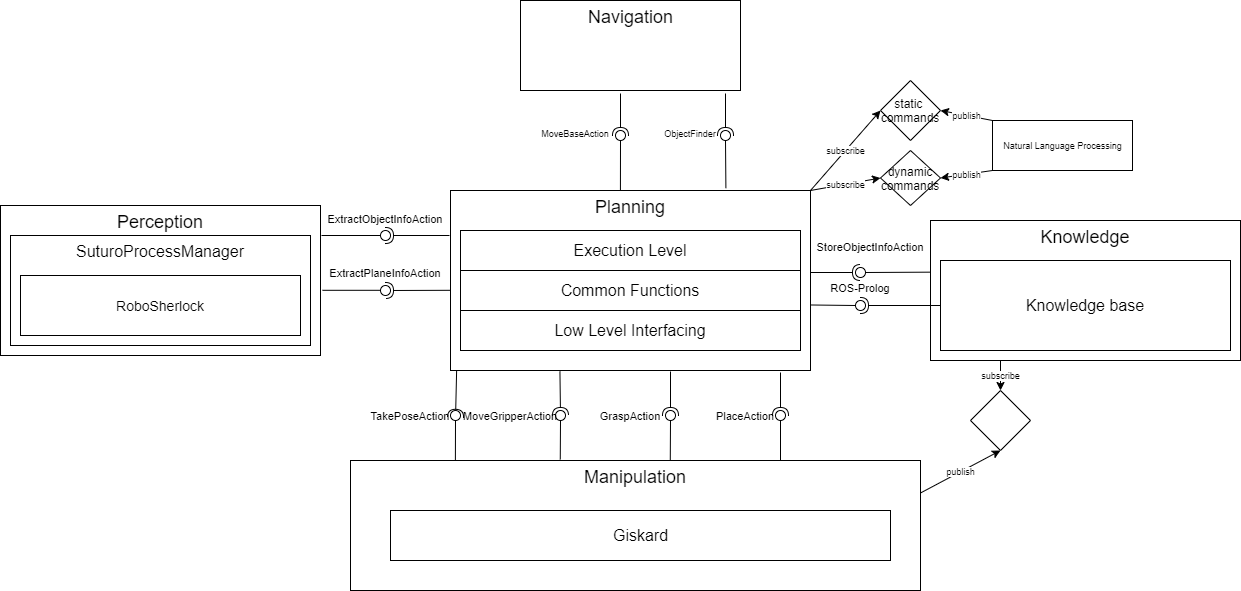

The diagram above was exported from draw.io. Its source (the exported page's mxGraphModel, read from the mxfile embedded in the PNG):
<mxGraphModel dx="1403" dy="734" grid="1" gridSize="10" guides="1" tooltips="1" connect="1" arrows="1" fold="1" page="1" pageScale="1" pageWidth="827" pageHeight="1169" math="0" shadow="0">
  <root>
    <mxCell id="0" />
    <mxCell id="1" parent="0" />
    <mxCell id="lZyYkLpr1URD2qIBmH75-16" value="" style="group" vertex="1" connectable="0" parent="1">
      <mxGeometry x="650" y="290" width="360" height="180" as="geometry" />
    </mxCell>
    <mxCell id="lZyYkLpr1URD2qIBmH75-8" value="&lt;font style=&quot;font-size: 18px&quot;&gt;Planning&lt;/font&gt;" style="rounded=0;whiteSpace=wrap;html=1;verticalAlign=top;" vertex="1" parent="lZyYkLpr1URD2qIBmH75-16">
      <mxGeometry width="360" height="180" as="geometry" />
    </mxCell>
    <mxCell id="lZyYkLpr1URD2qIBmH75-12" value="&lt;font style=&quot;font-size: 16px&quot;&gt;Execution Level&lt;/font&gt;" style="rounded=0;whiteSpace=wrap;html=1;" vertex="1" parent="lZyYkLpr1URD2qIBmH75-16">
      <mxGeometry x="10" y="40" width="340" height="40" as="geometry" />
    </mxCell>
    <mxCell id="lZyYkLpr1URD2qIBmH75-14" value="&lt;font style=&quot;font-size: 16px&quot;&gt;Low Level Interfacing&lt;/font&gt;" style="rounded=0;whiteSpace=wrap;html=1;" vertex="1" parent="lZyYkLpr1URD2qIBmH75-16">
      <mxGeometry x="10" y="120" width="340" height="40" as="geometry" />
    </mxCell>
    <mxCell id="lZyYkLpr1URD2qIBmH75-15" value="&lt;font style=&quot;font-size: 16px&quot;&gt;Common Functions&lt;/font&gt;" style="rounded=0;whiteSpace=wrap;html=1;" vertex="1" parent="lZyYkLpr1URD2qIBmH75-16">
      <mxGeometry x="10" y="80" width="340" height="40" as="geometry" />
    </mxCell>
    <mxCell id="lZyYkLpr1URD2qIBmH75-20" value="" style="group" vertex="1" connectable="0" parent="1">
      <mxGeometry x="200" y="305" width="320" height="150" as="geometry" />
    </mxCell>
    <mxCell id="lZyYkLpr1URD2qIBmH75-17" value="&lt;font style=&quot;font-size: 18px&quot;&gt;Perception&lt;/font&gt;" style="rounded=0;whiteSpace=wrap;html=1;verticalAlign=top;" vertex="1" parent="lZyYkLpr1URD2qIBmH75-20">
      <mxGeometry width="320" height="150" as="geometry" />
    </mxCell>
    <mxCell id="lZyYkLpr1URD2qIBmH75-18" value="&lt;font style=&quot;font-size: 16px&quot;&gt;SuturoProcessManager&lt;/font&gt;" style="rounded=0;whiteSpace=wrap;html=1;verticalAlign=top;" vertex="1" parent="lZyYkLpr1URD2qIBmH75-20">
      <mxGeometry x="10" y="30" width="300" height="110" as="geometry" />
    </mxCell>
    <mxCell id="lZyYkLpr1URD2qIBmH75-19" value="&lt;font style=&quot;font-size: 14px&quot;&gt;RoboSherlock&lt;/font&gt;" style="rounded=0;whiteSpace=wrap;html=1;" vertex="1" parent="lZyYkLpr1URD2qIBmH75-20">
      <mxGeometry x="20" y="70" width="280" height="60" as="geometry" />
    </mxCell>
    <mxCell id="lZyYkLpr1URD2qIBmH75-23" value="" style="group" vertex="1" connectable="0" parent="1">
      <mxGeometry x="1130" y="320" width="310" height="150" as="geometry" />
    </mxCell>
    <mxCell id="lZyYkLpr1URD2qIBmH75-21" value="&lt;font style=&quot;font-size: 18px&quot;&gt;Knowledge&lt;/font&gt;" style="rounded=0;whiteSpace=wrap;html=1;verticalAlign=top;" vertex="1" parent="lZyYkLpr1URD2qIBmH75-23">
      <mxGeometry width="310" height="140" as="geometry" />
    </mxCell>
    <mxCell id="lZyYkLpr1URD2qIBmH75-22" value="&lt;font style=&quot;font-size: 16px&quot;&gt;Knowledge base&lt;/font&gt;" style="rounded=0;whiteSpace=wrap;html=1;" vertex="1" parent="lZyYkLpr1URD2qIBmH75-23">
      <mxGeometry x="10" y="40" width="290" height="90" as="geometry" />
    </mxCell>
    <mxCell id="lZyYkLpr1URD2qIBmH75-30" value="" style="rounded=0;orthogonalLoop=1;jettySize=auto;html=1;endArrow=none;endFill=0;" edge="1" target="lZyYkLpr1URD2qIBmH75-32" parent="1">
      <mxGeometry relative="1" as="geometry">
        <mxPoint x="521" y="335" as="sourcePoint" />
      </mxGeometry>
    </mxCell>
    <mxCell id="lZyYkLpr1URD2qIBmH75-31" value="" style="rounded=0;orthogonalLoop=1;jettySize=auto;html=1;endArrow=halfCircle;endFill=0;entryX=0.5;entryY=0.5;entryDx=0;entryDy=0;endSize=6;strokeWidth=1;" edge="1" target="lZyYkLpr1URD2qIBmH75-32" parent="1">
      <mxGeometry relative="1" as="geometry">
        <mxPoint x="649" y="335" as="sourcePoint" />
      </mxGeometry>
    </mxCell>
    <mxCell id="lZyYkLpr1URD2qIBmH75-32" value="" style="ellipse;whiteSpace=wrap;html=1;fontFamily=Helvetica;fontSize=12;fontColor=#000000;align=center;strokeColor=#000000;fillColor=#ffffff;points=[];aspect=fixed;resizable=0;" vertex="1" parent="1">
      <mxGeometry x="580" y="330" width="10" height="10" as="geometry" />
    </mxCell>
    <mxCell id="lZyYkLpr1URD2qIBmH75-35" value="" style="rounded=0;orthogonalLoop=1;jettySize=auto;html=1;endArrow=none;endFill=0;" edge="1" parent="1">
      <mxGeometry relative="1" as="geometry">
        <mxPoint x="522" y="389.8" as="sourcePoint" />
        <mxPoint x="581" y="389.8" as="targetPoint" />
      </mxGeometry>
    </mxCell>
    <mxCell id="lZyYkLpr1URD2qIBmH75-37" value="" style="ellipse;whiteSpace=wrap;html=1;fontFamily=Helvetica;fontSize=12;fontColor=#000000;align=center;strokeColor=#000000;fillColor=#ffffff;points=[];aspect=fixed;resizable=0;" vertex="1" parent="1">
      <mxGeometry x="580" y="385" width="10" height="10" as="geometry" />
    </mxCell>
    <mxCell id="lZyYkLpr1URD2qIBmH75-38" value="" style="rounded=0;orthogonalLoop=1;jettySize=auto;html=1;endArrow=halfCircle;endFill=0;entryX=0.5;entryY=0.5;entryDx=0;entryDy=0;endSize=6;strokeWidth=1;" edge="1" parent="1" target="lZyYkLpr1URD2qIBmH75-37">
      <mxGeometry relative="1" as="geometry">
        <mxPoint x="650" y="389.79999999999995" as="sourcePoint" />
        <mxPoint x="586" y="389.79999999999995" as="targetPoint" />
      </mxGeometry>
    </mxCell>
    <mxCell id="lZyYkLpr1URD2qIBmH75-39" value="ExtractObjectInfoAction" style="text;align=center;fontStyle=0;verticalAlign=middle;spacingLeft=3;spacingRight=3;strokeColor=none;rotatable=0;points=[[0,0.5],[1,0.5]];portConstraint=eastwest;fontSize=11;" vertex="1" parent="1">
      <mxGeometry x="545" y="305" width="80" height="26" as="geometry" />
    </mxCell>
    <mxCell id="lZyYkLpr1URD2qIBmH75-40" value="ExtractPlaneInfoAction" style="text;align=center;fontStyle=0;verticalAlign=middle;spacingLeft=3;spacingRight=3;strokeColor=none;rotatable=0;points=[[0,0.5],[1,0.5]];portConstraint=eastwest;fontSize=11;" vertex="1" parent="1">
      <mxGeometry x="545" y="359" width="80" height="26" as="geometry" />
    </mxCell>
    <mxCell id="lZyYkLpr1URD2qIBmH75-42" value="" style="rounded=0;orthogonalLoop=1;jettySize=auto;html=1;endArrow=none;endFill=0;fontSize=10;exitX=-0.002;exitY=0.369;exitDx=0;exitDy=0;exitPerimeter=0;" edge="1" target="lZyYkLpr1URD2qIBmH75-44" parent="1" source="lZyYkLpr1URD2qIBmH75-21">
      <mxGeometry relative="1" as="geometry">
        <mxPoint x="1040" y="372" as="sourcePoint" />
      </mxGeometry>
    </mxCell>
    <mxCell id="lZyYkLpr1URD2qIBmH75-43" value="" style="rounded=0;orthogonalLoop=1;jettySize=auto;html=1;endArrow=halfCircle;endFill=0;entryX=0.5;entryY=0.5;entryDx=0;entryDy=0;endSize=6;strokeWidth=1;fontSize=10;" edge="1" target="lZyYkLpr1URD2qIBmH75-44" parent="1">
      <mxGeometry relative="1" as="geometry">
        <mxPoint x="1010" y="372" as="sourcePoint" />
      </mxGeometry>
    </mxCell>
    <mxCell id="lZyYkLpr1URD2qIBmH75-44" value="" style="ellipse;whiteSpace=wrap;html=1;fontFamily=Helvetica;fontSize=12;fontColor=#000000;align=center;strokeColor=#000000;fillColor=#ffffff;points=[];aspect=fixed;resizable=0;" vertex="1" parent="1">
      <mxGeometry x="1055" y="367" width="10" height="10" as="geometry" />
    </mxCell>
    <mxCell id="lZyYkLpr1URD2qIBmH75-45" value="StoreObjectInfoAction" style="text;align=center;fontStyle=0;verticalAlign=middle;spacingLeft=3;spacingRight=3;strokeColor=none;rotatable=0;points=[[0,0.5],[1,0.5]];portConstraint=eastwest;fontSize=11;" vertex="1" parent="1">
      <mxGeometry x="1030" y="333" width="80" height="26" as="geometry" />
    </mxCell>
    <mxCell id="lZyYkLpr1URD2qIBmH75-47" value="" style="rounded=0;orthogonalLoop=1;jettySize=auto;html=1;endArrow=none;endFill=0;fontSize=9;exitX=1;exitY=0.636;exitDx=0;exitDy=0;exitPerimeter=0;" edge="1" target="lZyYkLpr1URD2qIBmH75-49" parent="1" source="lZyYkLpr1URD2qIBmH75-8">
      <mxGeometry relative="1" as="geometry">
        <mxPoint x="1013" y="405" as="sourcePoint" />
      </mxGeometry>
    </mxCell>
    <mxCell id="lZyYkLpr1URD2qIBmH75-48" value="" style="rounded=0;orthogonalLoop=1;jettySize=auto;html=1;endArrow=halfCircle;endFill=0;entryX=0.5;entryY=0.5;entryDx=0;entryDy=0;endSize=6;strokeWidth=1;fontSize=9;exitX=0;exitY=0.5;exitDx=0;exitDy=0;" edge="1" target="lZyYkLpr1URD2qIBmH75-49" parent="1" source="lZyYkLpr1URD2qIBmH75-22">
      <mxGeometry relative="1" as="geometry">
        <mxPoint x="1105" y="405" as="sourcePoint" />
      </mxGeometry>
    </mxCell>
    <mxCell id="lZyYkLpr1URD2qIBmH75-49" value="" style="ellipse;whiteSpace=wrap;html=1;fontFamily=Helvetica;fontSize=12;fontColor=#000000;align=center;strokeColor=#000000;fillColor=#ffffff;points=[];aspect=fixed;resizable=0;" vertex="1" parent="1">
      <mxGeometry x="1055" y="400" width="10" height="10" as="geometry" />
    </mxCell>
    <mxCell id="lZyYkLpr1URD2qIBmH75-51" value="ROS-Prolog" style="text;align=center;fontStyle=0;verticalAlign=middle;spacingLeft=3;spacingRight=3;strokeColor=none;rotatable=0;points=[[0,0.5],[1,0.5]];portConstraint=eastwest;fontSize=11;" vertex="1" parent="1">
      <mxGeometry x="1020" y="374" width="80" height="26" as="geometry" />
    </mxCell>
    <mxCell id="lZyYkLpr1URD2qIBmH75-52" value="Natural Language Processing" style="html=1;fontSize=9;" vertex="1" parent="1">
      <mxGeometry x="1192" y="220" width="140" height="50" as="geometry" />
    </mxCell>
    <mxCell id="lZyYkLpr1URD2qIBmH75-53" value="static&amp;nbsp;&lt;br style=&quot;font-size: 12px;&quot;&gt;commands" style="rhombus;whiteSpace=wrap;html=1;fontSize=12;" vertex="1" parent="1">
      <mxGeometry x="1080" y="180" width="60" height="60" as="geometry" />
    </mxCell>
    <mxCell id="lZyYkLpr1URD2qIBmH75-54" value="dynamic commands" style="rhombus;whiteSpace=wrap;html=1;fontSize=12;" vertex="1" parent="1">
      <mxGeometry x="1080" y="250" width="60" height="55" as="geometry" />
    </mxCell>
    <mxCell id="lZyYkLpr1URD2qIBmH75-55" value="publish" style="endArrow=classic;html=1;fontSize=9;entryX=1;entryY=0.5;entryDx=0;entryDy=0;exitX=0;exitY=0;exitDx=0;exitDy=0;" edge="1" parent="1" source="lZyYkLpr1URD2qIBmH75-52" target="lZyYkLpr1URD2qIBmH75-53">
      <mxGeometry width="50" height="50" relative="1" as="geometry">
        <mxPoint x="1180" y="270" as="sourcePoint" />
        <mxPoint x="1230" y="220" as="targetPoint" />
      </mxGeometry>
    </mxCell>
    <mxCell id="lZyYkLpr1URD2qIBmH75-56" value="publish" style="endArrow=classic;html=1;fontSize=9;entryX=1;entryY=0.5;entryDx=0;entryDy=0;exitX=0;exitY=1;exitDx=0;exitDy=0;" edge="1" parent="1" source="lZyYkLpr1URD2qIBmH75-52" target="lZyYkLpr1URD2qIBmH75-54">
      <mxGeometry width="50" height="50" relative="1" as="geometry">
        <mxPoint x="1202" y="250" as="sourcePoint" />
        <mxPoint x="1180" y="220" as="targetPoint" />
      </mxGeometry>
    </mxCell>
    <mxCell id="lZyYkLpr1URD2qIBmH75-57" value="subscribe" style="endArrow=classic;html=1;fontSize=9;entryX=0;entryY=0.5;entryDx=0;entryDy=0;exitX=1;exitY=0;exitDx=0;exitDy=0;" edge="1" parent="1" source="lZyYkLpr1URD2qIBmH75-8" target="lZyYkLpr1URD2qIBmH75-53">
      <mxGeometry width="50" height="50" relative="1" as="geometry">
        <mxPoint x="1000" y="260" as="sourcePoint" />
        <mxPoint x="1050" y="210" as="targetPoint" />
      </mxGeometry>
    </mxCell>
    <mxCell id="lZyYkLpr1URD2qIBmH75-58" value="subscribe" style="endArrow=classic;html=1;fontSize=9;entryX=0;entryY=0.5;entryDx=0;entryDy=0;exitX=1;exitY=0;exitDx=0;exitDy=0;" edge="1" parent="1" source="lZyYkLpr1URD2qIBmH75-8" target="lZyYkLpr1URD2qIBmH75-54">
      <mxGeometry width="50" height="50" relative="1" as="geometry">
        <mxPoint x="1030" y="320" as="sourcePoint" />
        <mxPoint x="1080" y="270" as="targetPoint" />
      </mxGeometry>
    </mxCell>
    <mxCell id="lZyYkLpr1URD2qIBmH75-60" value="" style="rounded=0;orthogonalLoop=1;jettySize=auto;html=1;endArrow=none;endFill=0;fontSize=12;exitX=0.184;exitY=0.011;exitDx=0;exitDy=0;exitPerimeter=0;" edge="1" target="lZyYkLpr1URD2qIBmH75-62" parent="1" source="lZyYkLpr1URD2qIBmH75-59">
      <mxGeometry relative="1" as="geometry">
        <mxPoint x="654.24" y="470" as="sourcePoint" />
      </mxGeometry>
    </mxCell>
    <mxCell id="lZyYkLpr1URD2qIBmH75-61" value="" style="rounded=0;orthogonalLoop=1;jettySize=auto;html=1;endArrow=halfCircle;endFill=0;endSize=6;strokeWidth=1;fontSize=12;exitX=0.017;exitY=1.001;exitDx=0;exitDy=0;exitPerimeter=0;" edge="1" parent="1" source="lZyYkLpr1URD2qIBmH75-8">
      <mxGeometry relative="1" as="geometry">
        <mxPoint x="680" y="540" as="sourcePoint" />
        <mxPoint x="655.04" y="516.8199999999999" as="targetPoint" />
      </mxGeometry>
    </mxCell>
    <mxCell id="lZyYkLpr1URD2qIBmH75-62" value="" style="ellipse;whiteSpace=wrap;html=1;fontFamily=Helvetica;fontSize=12;fontColor=#000000;align=center;strokeColor=#000000;fillColor=#ffffff;points=[];aspect=fixed;resizable=0;" vertex="1" parent="1">
      <mxGeometry x="650" y="510" width="10" height="10" as="geometry" />
    </mxCell>
    <mxCell id="lZyYkLpr1URD2qIBmH75-63" value="" style="rounded=0;orthogonalLoop=1;jettySize=auto;html=1;endArrow=none;endFill=0;fontSize=12;exitX=0.368;exitY=-0.008;exitDx=0;exitDy=0;exitPerimeter=0;" edge="1" target="lZyYkLpr1URD2qIBmH75-65" parent="1" source="lZyYkLpr1URD2qIBmH75-59">
      <mxGeometry relative="1" as="geometry">
        <mxPoint x="740" y="515" as="sourcePoint" />
      </mxGeometry>
    </mxCell>
    <mxCell id="lZyYkLpr1URD2qIBmH75-64" value="" style="rounded=0;orthogonalLoop=1;jettySize=auto;html=1;endArrow=halfCircle;endFill=0;entryX=0.5;entryY=0.5;entryDx=0;entryDy=0;endSize=6;strokeWidth=1;fontSize=12;exitX=0.304;exitY=1.006;exitDx=0;exitDy=0;exitPerimeter=0;" edge="1" target="lZyYkLpr1URD2qIBmH75-65" parent="1" source="lZyYkLpr1URD2qIBmH75-8">
      <mxGeometry relative="1" as="geometry">
        <mxPoint x="760" y="473" as="sourcePoint" />
      </mxGeometry>
    </mxCell>
    <mxCell id="lZyYkLpr1URD2qIBmH75-65" value="" style="ellipse;whiteSpace=wrap;html=1;fontFamily=Helvetica;fontSize=12;fontColor=#000000;align=center;strokeColor=#000000;fillColor=#ffffff;points=[];aspect=fixed;resizable=0;" vertex="1" parent="1">
      <mxGeometry x="755" y="510" width="10" height="10" as="geometry" />
    </mxCell>
    <mxCell id="lZyYkLpr1URD2qIBmH75-66" value="" style="rounded=0;orthogonalLoop=1;jettySize=auto;html=1;endArrow=none;endFill=0;fontSize=12;exitX=0.561;exitY=0;exitDx=0;exitDy=0;exitPerimeter=0;" edge="1" target="lZyYkLpr1URD2qIBmH75-68" parent="1" source="lZyYkLpr1URD2qIBmH75-59">
      <mxGeometry relative="1" as="geometry">
        <mxPoint x="850" y="515" as="sourcePoint" />
      </mxGeometry>
    </mxCell>
    <mxCell id="lZyYkLpr1URD2qIBmH75-67" value="" style="rounded=0;orthogonalLoop=1;jettySize=auto;html=1;endArrow=halfCircle;endFill=0;entryX=0.5;entryY=0.5;entryDx=0;entryDy=0;endSize=6;strokeWidth=1;fontSize=12;" edge="1" target="lZyYkLpr1URD2qIBmH75-68" parent="1">
      <mxGeometry relative="1" as="geometry">
        <mxPoint x="870" y="471" as="sourcePoint" />
      </mxGeometry>
    </mxCell>
    <mxCell id="lZyYkLpr1URD2qIBmH75-68" value="" style="ellipse;whiteSpace=wrap;html=1;fontFamily=Helvetica;fontSize=12;fontColor=#000000;align=center;strokeColor=#000000;fillColor=#ffffff;points=[];aspect=fixed;resizable=0;" vertex="1" parent="1">
      <mxGeometry x="865" y="510" width="10" height="10" as="geometry" />
    </mxCell>
    <mxCell id="lZyYkLpr1URD2qIBmH75-69" value="" style="rounded=0;orthogonalLoop=1;jettySize=auto;html=1;endArrow=none;endFill=0;fontSize=12;" edge="1" target="lZyYkLpr1URD2qIBmH75-71" parent="1">
      <mxGeometry relative="1" as="geometry">
        <mxPoint x="980" y="561" as="sourcePoint" />
      </mxGeometry>
    </mxCell>
    <mxCell id="lZyYkLpr1URD2qIBmH75-70" value="" style="rounded=0;orthogonalLoop=1;jettySize=auto;html=1;endArrow=halfCircle;endFill=0;entryX=0.5;entryY=0.5;entryDx=0;entryDy=0;endSize=6;strokeWidth=1;fontSize=12;" edge="1" target="lZyYkLpr1URD2qIBmH75-71" parent="1">
      <mxGeometry relative="1" as="geometry">
        <mxPoint x="980" y="472" as="sourcePoint" />
      </mxGeometry>
    </mxCell>
    <mxCell id="lZyYkLpr1URD2qIBmH75-71" value="" style="ellipse;whiteSpace=wrap;html=1;fontFamily=Helvetica;fontSize=12;fontColor=#000000;align=center;strokeColor=#000000;fillColor=#ffffff;points=[];aspect=fixed;resizable=0;" vertex="1" parent="1">
      <mxGeometry x="975" y="510" width="10" height="10" as="geometry" />
    </mxCell>
    <mxCell id="lZyYkLpr1URD2qIBmH75-72" value="TakePoseAction" style="text;align=center;fontStyle=0;verticalAlign=middle;spacingLeft=3;spacingRight=3;strokeColor=none;rotatable=0;points=[[0,0.5],[1,0.5]];portConstraint=eastwest;fontSize=11;" vertex="1" parent="1">
      <mxGeometry x="570" y="502" width="80" height="26" as="geometry" />
    </mxCell>
    <mxCell id="lZyYkLpr1URD2qIBmH75-73" value="MoveGripperAction" style="text;align=center;fontStyle=0;verticalAlign=middle;spacingLeft=3;spacingRight=3;strokeColor=none;rotatable=0;points=[[0,0.5],[1,0.5]];portConstraint=eastwest;fontSize=11;" vertex="1" parent="1">
      <mxGeometry x="670" y="502" width="80" height="26" as="geometry" />
    </mxCell>
    <mxCell id="lZyYkLpr1URD2qIBmH75-74" value="GraspAction" style="text;align=center;fontStyle=0;verticalAlign=middle;spacingLeft=3;spacingRight=3;strokeColor=none;rotatable=0;points=[[0,0.5],[1,0.5]];portConstraint=eastwest;fontSize=11;" vertex="1" parent="1">
      <mxGeometry x="790" y="502" width="80" height="26" as="geometry" />
    </mxCell>
    <mxCell id="lZyYkLpr1URD2qIBmH75-75" value="PlaceAction" style="text;align=center;fontStyle=0;verticalAlign=middle;spacingLeft=3;spacingRight=3;strokeColor=none;rotatable=0;points=[[0,0.5],[1,0.5]];portConstraint=eastwest;fontSize=11;" vertex="1" parent="1">
      <mxGeometry x="905" y="502" width="80" height="26" as="geometry" />
    </mxCell>
    <mxCell id="lZyYkLpr1URD2qIBmH75-77" value="" style="group" vertex="1" connectable="0" parent="1">
      <mxGeometry x="550" y="560" width="570" height="130" as="geometry" />
    </mxCell>
    <mxCell id="lZyYkLpr1URD2qIBmH75-59" value="&lt;font style=&quot;font-size: 18px&quot;&gt;Manipulation&lt;/font&gt;" style="rounded=0;whiteSpace=wrap;html=1;fontSize=12;verticalAlign=top;" vertex="1" parent="lZyYkLpr1URD2qIBmH75-77">
      <mxGeometry width="570" height="130" as="geometry" />
    </mxCell>
    <mxCell id="lZyYkLpr1URD2qIBmH75-76" value="&lt;font style=&quot;font-size: 16px&quot;&gt;Giskard&lt;/font&gt;" style="html=1;fontSize=12;" vertex="1" parent="lZyYkLpr1URD2qIBmH75-77">
      <mxGeometry x="40" y="50" width="500" height="50" as="geometry" />
    </mxCell>
    <mxCell id="lZyYkLpr1URD2qIBmH75-78" value="&lt;font style=&quot;font-size: 18px&quot;&gt;Navigation&lt;/font&gt;" style="html=1;fontSize=12;verticalAlign=top;" vertex="1" parent="1">
      <mxGeometry x="720" y="100" width="220" height="90" as="geometry" />
    </mxCell>
    <mxCell id="lZyYkLpr1URD2qIBmH75-79" value="" style="rounded=0;orthogonalLoop=1;jettySize=auto;html=1;endArrow=none;endFill=0;fontSize=12;exitX=0.472;exitY=0;exitDx=0;exitDy=0;exitPerimeter=0;" edge="1" target="lZyYkLpr1URD2qIBmH75-81" parent="1" source="lZyYkLpr1URD2qIBmH75-8">
      <mxGeometry relative="1" as="geometry">
        <mxPoint x="800" y="235" as="sourcePoint" />
      </mxGeometry>
    </mxCell>
    <mxCell id="lZyYkLpr1URD2qIBmH75-80" value="" style="rounded=0;orthogonalLoop=1;jettySize=auto;html=1;endArrow=halfCircle;endFill=0;entryX=0.5;entryY=0.5;entryDx=0;entryDy=0;endSize=6;strokeWidth=1;fontSize=12;" edge="1" target="lZyYkLpr1URD2qIBmH75-81" parent="1">
      <mxGeometry relative="1" as="geometry">
        <mxPoint x="820" y="193" as="sourcePoint" />
      </mxGeometry>
    </mxCell>
    <mxCell id="lZyYkLpr1URD2qIBmH75-81" value="" style="ellipse;whiteSpace=wrap;html=1;fontFamily=Helvetica;fontSize=12;fontColor=#000000;align=center;strokeColor=#000000;fillColor=#ffffff;points=[];aspect=fixed;resizable=0;" vertex="1" parent="1">
      <mxGeometry x="815" y="230" width="10" height="10" as="geometry" />
    </mxCell>
    <mxCell id="lZyYkLpr1URD2qIBmH75-83" value="MoveBaseAction" style="text;align=center;fontStyle=0;verticalAlign=middle;spacingLeft=3;spacingRight=3;strokeColor=none;rotatable=0;points=[[0,0.5],[1,0.5]];portConstraint=eastwest;fontSize=9;" vertex="1" parent="1">
      <mxGeometry x="735" y="220" width="80" height="26" as="geometry" />
    </mxCell>
    <mxCell id="lZyYkLpr1URD2qIBmH75-84" value="" style="rounded=0;orthogonalLoop=1;jettySize=auto;html=1;endArrow=none;endFill=0;fontSize=12;exitX=0.765;exitY=-0.013;exitDx=0;exitDy=0;exitPerimeter=0;" edge="1" target="lZyYkLpr1URD2qIBmH75-86" parent="1" source="lZyYkLpr1URD2qIBmH75-8">
      <mxGeometry relative="1" as="geometry">
        <mxPoint x="905" y="235" as="sourcePoint" />
      </mxGeometry>
    </mxCell>
    <mxCell id="lZyYkLpr1URD2qIBmH75-85" value="" style="rounded=0;orthogonalLoop=1;jettySize=auto;html=1;endArrow=halfCircle;endFill=0;entryX=0.5;entryY=0.5;entryDx=0;entryDy=0;endSize=6;strokeWidth=1;fontSize=12;" edge="1" target="lZyYkLpr1URD2qIBmH75-86" parent="1">
      <mxGeometry relative="1" as="geometry">
        <mxPoint x="925" y="193" as="sourcePoint" />
      </mxGeometry>
    </mxCell>
    <mxCell id="lZyYkLpr1URD2qIBmH75-86" value="" style="ellipse;whiteSpace=wrap;html=1;fontFamily=Helvetica;fontSize=12;fontColor=#000000;align=center;strokeColor=#000000;fillColor=#ffffff;points=[];aspect=fixed;resizable=0;" vertex="1" parent="1">
      <mxGeometry x="920" y="230" width="10" height="10" as="geometry" />
    </mxCell>
    <mxCell id="lZyYkLpr1URD2qIBmH75-87" value="ObjectFinder" style="text;align=center;fontStyle=0;verticalAlign=middle;spacingLeft=3;spacingRight=3;strokeColor=none;rotatable=0;points=[[0,0.5],[1,0.5]];portConstraint=eastwest;fontSize=9;" vertex="1" parent="1">
      <mxGeometry x="850" y="220" width="80" height="26" as="geometry" />
    </mxCell>
    <mxCell id="lZyYkLpr1URD2qIBmH75-91" value="" style="rhombus;whiteSpace=wrap;html=1;fontSize=9;" vertex="1" parent="1">
      <mxGeometry x="1170" y="490" width="60" height="60" as="geometry" />
    </mxCell>
    <mxCell id="lZyYkLpr1URD2qIBmH75-92" value="subscribe" style="endArrow=classic;html=1;fontSize=9;entryX=0.5;entryY=0;entryDx=0;entryDy=0;" edge="1" parent="1" target="lZyYkLpr1URD2qIBmH75-91">
      <mxGeometry width="50" height="50" relative="1" as="geometry">
        <mxPoint x="1200" y="460" as="sourcePoint" />
        <mxPoint x="1090" y="287.5" as="targetPoint" />
      </mxGeometry>
    </mxCell>
    <mxCell id="lZyYkLpr1URD2qIBmH75-93" value="publish" style="endArrow=classic;html=1;fontSize=9;entryX=0.5;entryY=1;entryDx=0;entryDy=0;exitX=1;exitY=0.25;exitDx=0;exitDy=0;" edge="1" parent="1" source="lZyYkLpr1URD2qIBmH75-59" target="lZyYkLpr1URD2qIBmH75-91">
      <mxGeometry width="50" height="50" relative="1" as="geometry">
        <mxPoint x="1202" y="280" as="sourcePoint" />
        <mxPoint x="1150" y="287.5" as="targetPoint" />
      </mxGeometry>
    </mxCell>
  </root>
</mxGraphModel>